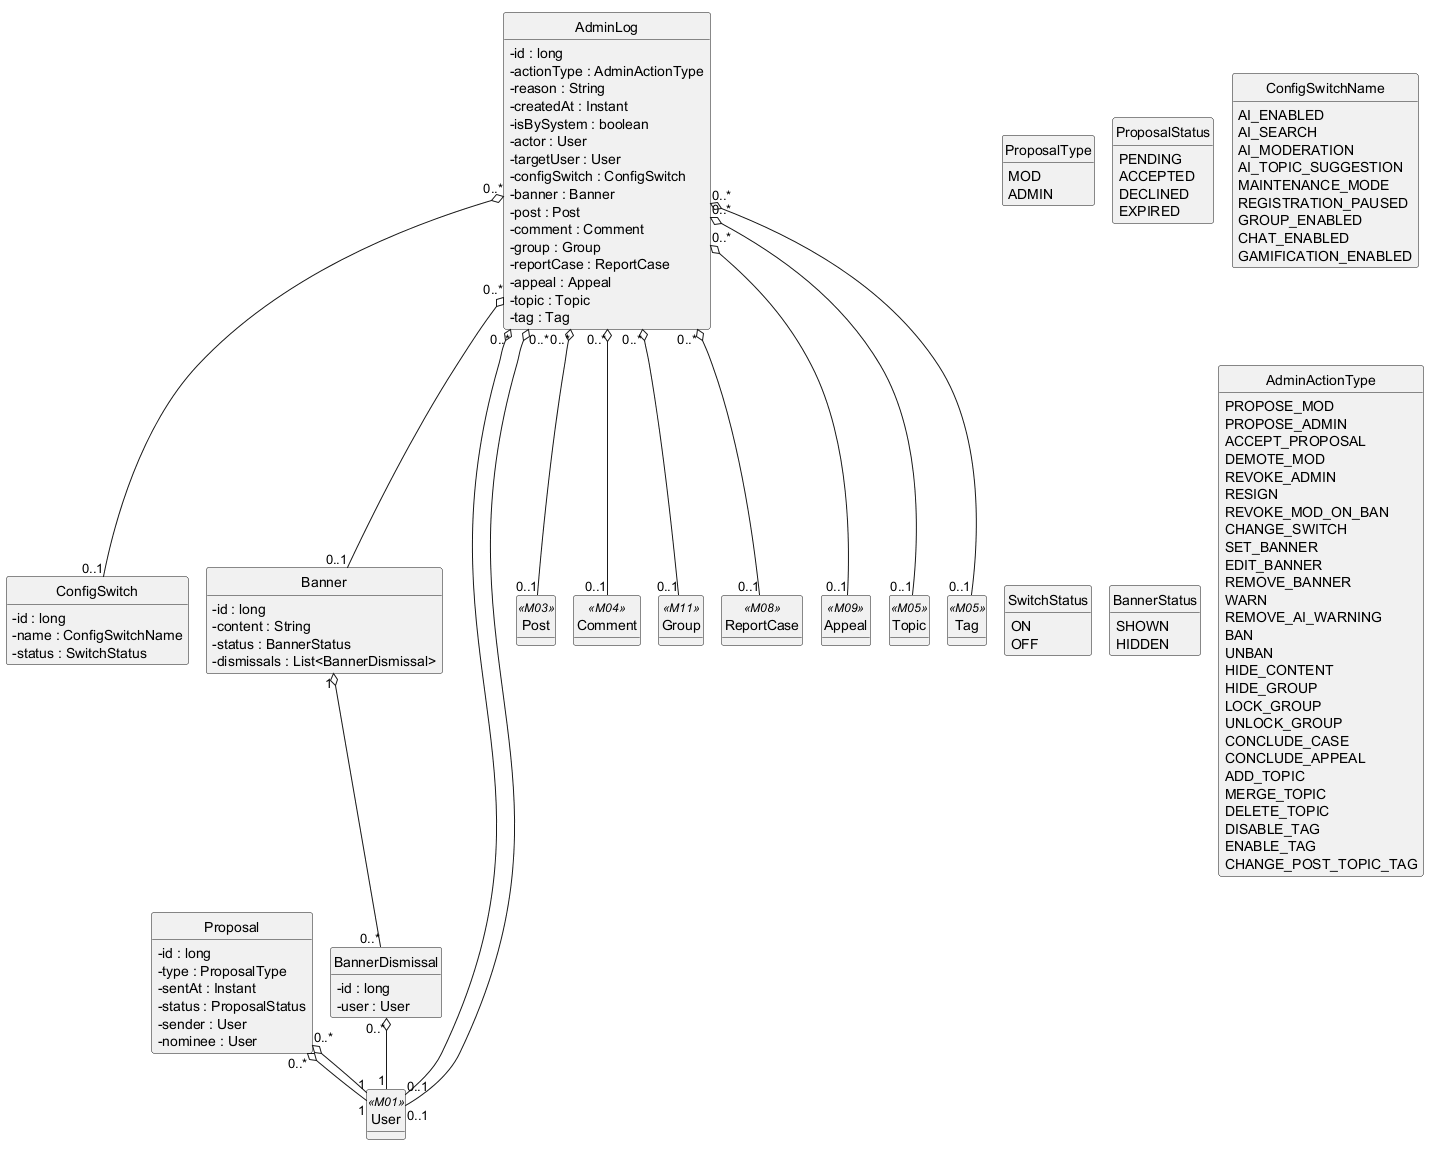

The diagram above was rendered by PlantUML. Its source (embedded in the PNG):
@startuml
!pragma layout smetana
hide circle
hide methods
skinparam classAttributeIconSize 0

class Proposal {
  -id : long
  -type : ProposalType
  -sentAt : Instant
  -status : ProposalStatus
  -sender : User
  -nominee : User
}
class ConfigSwitch {
  -id : long
  -name : ConfigSwitchName
  -status : SwitchStatus
}
class Banner {
  -id : long
  -content : String
  -status : BannerStatus
  -dismissals : List<BannerDismissal>
}
class BannerDismissal {
  -id : long
  -user : User
}
class AdminLog {
  -id : long
  -actionType : AdminActionType
  -reason : String
  -createdAt : Instant
  -isBySystem : boolean
  -actor : User
  -targetUser : User
  -configSwitch : ConfigSwitch
  -banner : Banner
  -post : Post
  -comment : Comment
  -group : Group
  -reportCase : ReportCase
  -appeal : Appeal
  -topic : Topic
  -tag : Tag
}
class User <<M01>> {
}
class Post <<M03>> {
}
class Comment <<M04>> {
}
class Group <<M11>> {
}
class ReportCase <<M08>> {
}
class Appeal <<M09>> {
}
class Topic <<M05>> {
}
class Tag <<M05>> {
}
enum ProposalType {
  MOD
  ADMIN
}
enum ProposalStatus {
  PENDING
  ACCEPTED
  DECLINED
  EXPIRED
}
enum ConfigSwitchName {
  AI_ENABLED
  AI_SEARCH
  AI_MODERATION
  AI_TOPIC_SUGGESTION
  MAINTENANCE_MODE
  REGISTRATION_PAUSED
  GROUP_ENABLED
  CHAT_ENABLED
  GAMIFICATION_ENABLED
}
enum SwitchStatus {
  ON
  OFF
}
enum BannerStatus {
  SHOWN
  HIDDEN
}
enum AdminActionType {
  PROPOSE_MOD
  PROPOSE_ADMIN
  ACCEPT_PROPOSAL
  DEMOTE_MOD
  REVOKE_ADMIN
  RESIGN
  REVOKE_MOD_ON_BAN
  CHANGE_SWITCH
  SET_BANNER
  EDIT_BANNER
  REMOVE_BANNER
  WARN
  REMOVE_AI_WARNING
  BAN
  UNBAN
  HIDE_CONTENT
  HIDE_GROUP
  LOCK_GROUP
  UNLOCK_GROUP
  CONCLUDE_CASE
  CONCLUDE_APPEAL
  ADD_TOPIC
  MERGE_TOPIC
  DELETE_TOPIC
  DISABLE_TAG
  ENABLE_TAG
  CHANGE_POST_TOPIC_TAG
}

Proposal "0..*" o-- "1" User
Proposal "0..*" o-- "1" User
AdminLog "0..*" o-- "0..1" User
AdminLog "0..*" o-- "0..1" User
AdminLog "0..*" o-- "0..1" ConfigSwitch
AdminLog "0..*" o-- "0..1" Banner
AdminLog "0..*" o-- "0..1" Post
AdminLog "0..*" o-- "0..1" Comment
AdminLog "0..*" o-- "0..1" Group
AdminLog "0..*" o-- "0..1" ReportCase
AdminLog "0..*" o-- "0..1" Appeal
AdminLog "0..*" o-- "0..1" Topic
AdminLog "0..*" o-- "0..1" Tag
Banner "1" o-- "0..*" BannerDismissal
BannerDismissal "0..*" o-- "1" User

@enduml